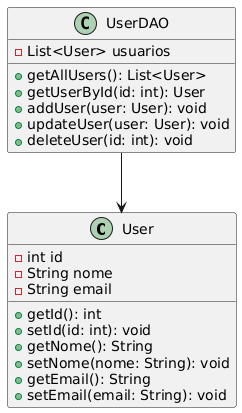

The diagram above was rendered by PlantUML. Its source (embedded in the PNG):
@startuml
class User {
    - int id
    - String nome
    - String email
    + getId(): int
    + setId(id: int): void
    + getNome(): String
    + setNome(nome: String): void
    + getEmail(): String
    + setEmail(email: String): void
}

class UserDAO {
    - List<User> usuarios
    + getAllUsers(): List<User>
    + getUserById(id: int): User
    + addUser(user: User): void
    + updateUser(user: User): void
    + deleteUser(id: int): void
}

UserDAO --> User
@enduml